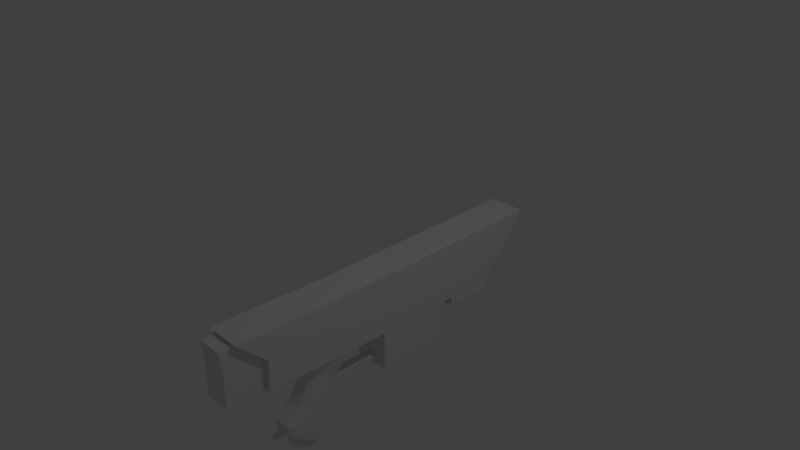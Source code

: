 # Source: RKP-33.blend  (saved by Blender 2.79.0; exported with 4.5.12 LTS)
import bpy
from mathutils import Matrix  # noqa: F401  (used for matrix-valued properties, if any)

bpy.ops.wm.read_factory_settings(use_empty=True)
scene = bpy.context.scene
scene.name = 'Scene'

# ---- collections
col_collection_1 = bpy.data.collections.new('Collection 1'); scene.collection.children.link(col_collection_1)

# ---- materials (node trees are filled in below, after node groups)
mat_sights = bpy.data.materials.new('Sights')
mat_sights.alpha_threshold = 0.0
mat_sights.use_transparent_shadow = False
mat_sights.diffuse_color = (0.0, 0.3712, 0.8308, 1.0)
mat_sights.roughness = 0.5
mat_sights.line_color = (0.0, 0.0, 0.0, 1.0)
mat_body_orange = bpy.data.materials.new('Body Orange')
mat_body_orange.alpha_threshold = 0.0
mat_body_orange.use_transparent_shadow = False
mat_body_orange.diffuse_color = (1.0, 0.2874, 0.0, 1.0)
mat_body_orange.roughness = 0.5
mat_magazine = bpy.data.materials.new('Magazine')
mat_magazine.alpha_threshold = 0.0
mat_magazine.use_transparent_shadow = False
mat_magazine.diffuse_color = (0.3813, 0.3813, 0.3813, 1.0)
mat_magazine.roughness = 0.5
mat_grip = bpy.data.materials.new('Grip')
mat_grip.alpha_threshold = 0.0
mat_grip.use_transparent_shadow = False
mat_grip.diffuse_color = (0.009721, 0.009721, 0.009721, 1.0)
mat_grip.roughness = 0.5
mat_body_2 = bpy.data.materials.new('Body 2')
mat_body_2.alpha_threshold = 0.0
mat_body_2.use_transparent_shadow = False
mat_body_2.diffuse_color = (0.07227, 0.07227, 0.07227, 1.0)
mat_body_2.roughness = 0.5
mat_stock = bpy.data.materials.new('Stock')
mat_stock.alpha_threshold = 0.0
mat_stock.use_transparent_shadow = False
mat_stock.diffuse_color = (0.03689, 0.03689, 0.03689, 1.0)
mat_stock.roughness = 0.5
mat_default = bpy.data.materials.new('Default')
mat_default.alpha_threshold = 0.0
mat_default.use_transparent_shadow = False
mat_default.roughness = 0.5

# ---- material node trees

# ---- world
world_world = bpy.data.worlds.new('World'); scene.world = world_world
world_world.color = (0.05088, 0.05088, 0.05088)
world_world.use_sun_shadow = False
world_world.sun_shadow_jitter_overblur = 0.0
world_world.cycles.sampling_method = 'MANUAL'

# ---- cameras
cam_camera = bpy.data.cameras.new('Camera')
cam_camera.clip_end = 100.0
cam_camera.lens = 35.0
cam_camera.sensor_width = 32.0
cam_camera.sensor_height = 18.0
cam_camera.ortho_scale = 7.314
cam_camera.dof.focus_distance = 0.0
cam_camera.dof.aperture_fstop = 128.0

# ---- lights
light_lamp = bpy.data.lights.new('Lamp', 'POINT')
light_lamp.transmission_factor = 0.0
light_lamp.cutoff_distance = 30.0
light_lamp.energy = 100.0
light_lamp.shadow_buffer_clip_start = 1.001
light_lamp.shadow_soft_size = 0.1
light_lamp.shadow_maximum_resolution = 0.006
light_lamp.use_absolute_resolution = True

# ---- meshes
me_cube = bpy.data.meshes.new('Cube')
me_cube.from_pydata([(0.1841, -2.032, -2.963), (0.2262, -3.331, -2.053), (0.1841, -1.407, -1.61), (0.2262, -2.545, -1.091), (0.1841, -1.948, -2.24), (0.2262, -2.838, -1.63), (0.1841, -2.011, -2.545), (0.2262, -3.051, -1.836), (0.1841, -1.771, -1.898), (0.2262, -2.677, -1.36), (0.2167, -2.342, -3.004), (0.2223, -3.288, -2.409), (0.2522, -2.828, -2.834), (-1.192e-07, -3.331, -2.053), (-5.96e-08, -2.032, -2.963), (0.0, -1.407, -1.61), (-4.47e-07, -2.545, -1.091), (-2.682e-07, -2.838, -1.63), (-2.98e-08, -1.948, -2.24), (-2.384e-07, -3.051, -1.836), (-5.96e-08, -2.011, -2.545), (2.98e-08, -1.771, -1.898), (-2.98e-07, -2.677, -1.36), (0.0, -2.342, -3.004), (-2.98e-08, -3.288, -2.409), (0.2229, -3.294, -2.359), (0.3558, -3.163, -2.171), (0.3558, -2.408, -1.169), (0.3558, -2.723, -1.709), (0.3558, -2.917, -1.928), (0.3558, -2.56, -1.43), (0.3558, -3.163, -2.49), (0.2223, -3.487, -2.727), (0.2167, -2.525, -3.349), (0.3558, -2.175, -2.863), (0.3558, -1.601, -1.628), (0.3558, -2.046, -2.173), (0.3558, -2.126, -2.467), (0.3558, -1.871, -1.838), (0.3558, -2.432, -2.963), (0.4345, -2.863, -2.381), (0.4602, -2.163, -1.309), (0.4602, -2.517, -1.85), (0.4602, -2.676, -2.092), (0.4602, -2.35, -1.554), (0.4168, -2.941, -2.634), (0.3994, -2.521, -2.62), (0.4251, -1.884, -1.468), (0.4251, -2.283, -2.01), (0.4251, -2.403, -2.278), (0.4251, -2.112, -1.696), (0.3817, -2.688, -2.797), (0.2522, -3.027, -3.152), (0.0, -2.525, -3.349), (0.0, -3.487, -2.727), (0.0, -3.027, -3.152), (-4.144e-08, -3.293, -2.363), (0.2223, -3.551, -2.637), (0.0, -3.551, -2.637), (0.1982, -2.166, -2.981), (-3.419e-08, -2.164, -2.981), (0.2167, -2.45, -3.39), (0.0, -2.45, -3.39), (0.1841, -1.269, -1.317), (0.2262, -2.6, -0.7231), (0.0, -1.269, -1.317), (0.0, -2.6, -0.7231), (0.3558, -2.284, -0.8248), (0.3558, -1.529, -1.291), (0.4602, -1.948, -0.931), (0.4251, -1.669, -1.09), (0.1841, -1.389, -1.203), (0.5893, -2.91, -0.3355), (0.0, -1.389, -1.203), (0.0, -2.91, -0.3355), (0.5893, -2.466, -0.3466), (0.3558, -1.494, -0.9635), (0.0, -1.494, -0.9635), (0.5893, -1.724, -0.3607), (0.5893, -1.398, -0.3733), (0.0, -1.398, -0.3733), (0.1962, 0.06214, -1.589), (0.0, 0.06214, -1.589), (0.1962, 0.05349, -1.294), (0.0, 0.05349, -1.294), (0.5893, -2.913, 1.498), (0.0, -2.913, 1.498), (0.5893, -2.469, 1.487), (0.0, -2.469, 1.487), (0.5893, -1.728, 1.473), (0.0, -1.728, 1.473), (0.5893, -1.401, 1.477), (0.0, -1.401, 1.477), (0.5893, -3.961, -0.3782), (0.0, -3.961, -0.3782), (0.5893, -4.875, 1.495), (0.0, -4.875, 1.495), (0.5893, -1.4, 0.6501), (0.5893, -1.726, 0.6627), (0.5893, -2.468, 0.6768), (0.5893, -2.912, 0.6879), (0.0, -3.948, 0.6377), (0.5893, -3.948, 0.6377), (0.1612, -2.838, -1.63), (0.1612, -2.545, -1.091), (0.1312, -1.407, -1.61), (0.1612, -3.331, -2.053), (0.1312, -2.032, -2.963), (0.1312, -1.948, -2.24), (0.1612, -3.051, -1.836), (0.1312, -2.011, -2.545), (0.1312, -1.771, -1.898), (0.1612, -2.677, -1.36), (0.1312, -1.269, -1.317), (0.1612, -2.6, -0.7231), (0.1312, -1.389, -1.203), (0.4199, -2.91, -0.3355), (0.2535, -1.494, -0.9635), (0.4199, -1.398, -0.3733), (0.1025, -1.389, -1.203), (0.4199, -2.913, 1.498), (0.4199, -2.469, 1.487), (0.4199, -1.728, 1.473), (0.4199, -1.401, 1.477), (0.4199, -3.961, -0.3782), (0.4199, -4.875, 1.495), (0.4199, -3.948, 0.6377), (0.4199, -5.203, -0.3614), (0.0, -5.203, -0.3614), (0.0, -5.189, 0.6545), (0.4199, -5.189, 0.6545), (0.0, -4.768, 1.396), (0.5893, 4.332, -0.2855), (0.4199, -4.786, 1.413), (0.0, -5.261, 1.387), (0.4199, -5.261, 1.387), (0.0, 4.332, -0.2855), (0.5893, 5.96, 1.667), (0.0, 5.96, 1.667), (0.5893, 5.248, 0.7012), (0.0, 5.248, 0.7012), (0.4199, 4.332, -0.2855), (0.4199, 5.96, 1.667), (0.4199, 5.248, 0.7012), (0.5893, 0.274, 0.663), (0.5893, 0.4522, 1.525), (0.4199, 0.4522, 1.525), (0.5893, 0.04479, -0.3512), (0.4199, 0.04479, -0.3512), (0.0, 0.04479, -0.3512), (0.0, 0.4522, 1.525), (0.5893, 2.764, 0.6821), (0.4199, 3.209, 1.596), (0.5893, 2.283, -0.3183), (0.0, 2.283, -0.3183), (0.5893, 3.209, 1.596), (0.4199, 2.283, -0.3183), (0.0, 3.209, 1.596), (0.5893, 0.06214, -1.589), (0.4199, 0.06214, -1.589), (0.5893, 2.3, -1.556), (0.0, 2.3, -1.556), (0.4199, 2.3, -1.556), (0.09733, -1.407, -1.61), (0.09733, -2.032, -2.963), (0.09733, -1.948, -2.24), (0.09733, -2.011, -2.545), (0.09733, -1.771, -1.898), (0.09733, -1.269, -1.317), (0.09733, -1.389, -1.203), (0.1025, -1.269, -1.317), (0.238, -2.913, 1.498), (0.238, -4.875, 1.495), (0.1569, -1.494, -0.9635), (0.238, -1.398, -0.3733), (0.238, -2.469, 1.487), (0.238, -1.728, 1.473), (0.238, -1.401, 1.477), (0.238, 4.332, -0.2855), (0.238, 5.96, 1.667), (0.238, 5.248, 0.7012), (0.238, 0.4522, 1.525), (0.238, 0.04479, -0.3512), (0.238, 3.209, 1.596), (0.238, 2.283, -0.3183), (0.238, 0.06214, -1.589), (0.238, 2.3, -1.556), (0.4199, 2.292, -1.213), (0.5893, 2.292, -1.213), (0.4199, 0.05349, -1.294), (0.5893, 0.05349, -1.294), (0.0, 2.292, -1.213), (0.238, 0.05349, -1.294), (0.238, 2.292, -1.213), (0.1962, -2.913, 1.498), (0.1962, -4.875, 1.495), (0.1962, 0.4522, 1.525), (0.1962, 3.209, 1.596), (0.1422, -1.494, -0.9635), (0.1962, -1.398, -0.3733), (0.1962, -2.469, 1.487), (0.1962, -1.728, 1.473), (0.1962, -1.401, 1.477), (0.1962, 4.332, -0.2855), (0.1962, 5.96, 1.667), (0.1962, 5.248, 0.7012), (0.1962, 0.04479, -0.3512), (0.1962, 2.283, -0.3183), (0.1962, 2.3, -1.556), (0.1962, 2.292, -1.213), (0.5893, 2.492, -1.551), (0.0, 2.492, -1.551), (0.4199, 2.492, -1.551), (0.238, 2.492, -1.551), (0.4199, 2.483, -1.209), (0.5893, 2.483, -1.209), (0.0, 2.483, -1.209), (0.238, 2.483, -1.209), (0.1962, 2.492, -1.551), (0.1962, 2.483, -1.209), (0.5893, 3.432, 0.6873), (0.4199, 3.949, 1.615), (0.5893, 2.834, -0.3095), (0.0, 2.834, -0.3095), (0.5893, 3.949, 1.615), (0.4199, 2.834, -0.3095), (0.0, 3.949, 1.615), (0.238, 3.949, 1.615), (0.238, 2.834, -0.3095), (0.1962, 3.949, 1.615), (0.1962, 2.834, -0.3095), (0.5893, 4.336, -0.5615), (0.0, 4.336, -0.5615), (0.4199, 4.336, -0.5615), (0.238, 4.336, -0.5615), (0.1962, 4.336, -0.5615), (0.5893, 2.838, -0.5855), (0.0, 2.838, -0.5855), (0.4199, 2.838, -0.5855), (0.238, 2.838, -0.5855), (0.1962, 2.838, -0.5855)], [], [(30, 27, 3, 9), (14, 164, 107, 0, 59, 60), (29, 28, 5, 7), (26, 29, 7, 1), (28, 30, 9, 5), (26, 1, 25, 11, 31), (10, 12, 52, 33), (23, 10, 59, 60), (1, 106, 13, 56, 25), (50, 47, 41, 44), (103, 112, 22, 17), (163, 167, 21, 15), (165, 166, 20, 18), (106, 109, 19, 13), (167, 165, 18, 21), (109, 103, 17, 19), (15, 82, 81, 2), (112, 104, 16, 22), (166, 164, 14, 20), (47, 35, 68, 70), (40, 26, 31, 45), (42, 44, 30, 28), (40, 43, 29, 26), (43, 42, 28, 29), (44, 41, 27, 30), (8, 2, 35, 38), (6, 4, 36, 37), (0, 6, 37, 34), (4, 8, 38, 36), (0, 34, 39, 10, 59), (27, 41, 69, 67), (49, 48, 42, 43), (31, 11, 12, 10, 39, 51, 45), (46, 49, 43, 40), (48, 50, 44, 42), (46, 40, 45, 51), (3, 27, 67, 64), (104, 3, 64, 114), (34, 46, 51, 39), (36, 38, 50, 48), (34, 37, 49, 46), (37, 36, 48, 49), (38, 35, 47, 50), (54, 55, 52, 32), (53, 33, 52, 55), (11, 24, 56, 25), (12, 11, 32, 52), (25, 56, 58, 57), (32, 11, 25, 57), (54, 32, 57, 58), (60, 59, 61, 62), (33, 53, 62, 61), (10, 33, 61, 59), (64, 67, 75, 72), (70, 68, 76, 79), (114, 64, 72, 116), (170, 65, 73, 119), (67, 69, 78, 75), (41, 47, 70, 69), (35, 2, 63, 68), (99, 98, 89, 87), (100, 99, 87, 85), (119, 73, 77, 198), (203, 178, 234, 235), (198, 77, 80, 199), (69, 70, 79, 78), (68, 63, 71, 76), (63, 83, 84, 65), (226, 229, 204, 138), (63, 2, 81, 83), (200, 88, 86, 194), (201, 90, 88, 200), (202, 92, 90, 201), (116, 72, 93, 124), (98, 97, 91, 89), (126, 102, 95, 125, 133), (194, 86, 96, 195), (100, 85, 95, 102), (72, 100, 102, 93), (124, 93, 102, 126), (78, 79, 97, 98), (220, 222, 132, 139), (72, 75, 99, 100), (75, 78, 98, 99), (224, 220, 139, 137), (126, 101, 131, 133), (85, 120, 125, 95), (205, 140, 138, 204), (74, 116, 124, 94), (91, 123, 122, 89), (89, 122, 121, 87), (87, 121, 120, 85), (154, 207, 209, 191), (92, 202, 196, 150), (76, 117, 118, 79), (136, 203, 235, 232), (71, 115, 117, 76), (63, 113, 115, 71), (66, 114, 116, 74), (16, 104, 114, 66), (6, 0, 107, 110), (9, 3, 104, 112), (7, 5, 103, 109), (8, 4, 108, 111), (1, 7, 109, 106), (4, 6, 110, 108), (2, 8, 111, 105), (5, 9, 112, 103), (128, 127, 130, 129), (94, 124, 127, 128), (124, 126, 130, 127), (133, 131, 134, 135), (203, 136, 140, 205), (129, 130, 135, 134), (130, 126, 133, 135), (131, 133, 125, 172, 195, 96), (132, 141, 143, 139), (139, 143, 142, 137), (227, 221, 142, 179), (221, 224, 137, 142), (123, 91, 145, 146), (177, 123, 146, 181), (199, 80, 149, 206), (91, 97, 144, 145), (97, 79, 147, 144), (79, 118, 148, 147), (146, 145, 155, 152), (181, 146, 152, 183), (190, 189, 159, 158), (145, 144, 151, 155), (144, 147, 153, 151), (186, 208, 218, 213), (81, 82, 161, 208), (158, 159, 162, 160), (188, 190, 158, 160), (208, 161, 211, 218), (189, 192, 185, 159), (193, 187, 214, 217), (159, 185, 186, 162), (196, 181, 183, 197), (118, 174, 182, 148), (202, 177, 181, 196), (229, 227, 179, 204), (141, 178, 180, 143), (132, 222, 236, 231), (82, 84, 83, 81), (143, 180, 179, 142), (120, 171, 172, 125), (123, 177, 176, 122), (122, 176, 175, 121), (121, 175, 171, 120), (182, 206, 83, 192), (117, 173, 174, 118), (115, 169, 173, 117), (113, 168, 169, 115), (110, 107, 164, 166), (111, 108, 165, 167), (108, 110, 166, 165), (105, 111, 167, 163), (207, 184, 193, 209), (148, 182, 192, 189), (206, 149, 84, 83), (184, 156, 187, 193), (153, 147, 190, 188), (156, 153, 188, 187), (147, 148, 189, 190), (150, 196, 197, 157), (188, 160, 210, 215), (192, 83, 81, 185), (185, 81, 208, 186), (174, 199, 206, 182), (178, 203, 205, 180), (225, 228, 239, 238), (180, 205, 204, 179), (171, 194, 195, 172), (177, 202, 201, 176), (176, 201, 200, 175), (175, 200, 194, 171), (173, 198, 199, 174), (169, 119, 198, 173), (168, 170, 119, 169), (214, 215, 210, 212), (217, 214, 212, 213), (219, 217, 213, 218), (216, 219, 218, 211), (162, 186, 213, 212), (209, 193, 217, 219), (160, 162, 212, 210), (191, 209, 219, 216), (187, 188, 215, 214), (184, 207, 230, 228), (156, 184, 228, 225), (197, 183, 227, 229), (152, 155, 224, 221), (183, 152, 221, 227), (207, 154, 223, 230), (155, 151, 220, 224), (151, 153, 222, 220), (157, 197, 229, 226), (153, 156, 225, 222), (236, 238, 233, 231), (240, 237, 232, 235), (238, 239, 234, 233), (239, 240, 235, 234), (230, 223, 237, 240), (222, 225, 238, 236), (178, 141, 233, 234), (141, 132, 231, 233), (228, 230, 240, 239)])
me_cube.polygons.foreach_set('material_index', [6, 6, 6, 6, 6, 6, 6, 6, 6, 6, 6, 6, 6, 6, 6, 6, 6, 6, 6, 6, 6, 6, 6, 6, 6, 6, 6, 6, 6, 6, 6, 6, 6, 6, 6, 6, 6, 6, 6, 6, 6, 6, 6, 6, 6, 6, 6, 6, 6, 6, 6, 6, 6, 6, 6, 6, 6, 6, 6, 6, 6, 6, 6, 6, 6, 6, 6, 6, 6, 6, 6, 6, 6, 6, 6, 6, 6, 6, 6, 6, 6, 6, 6, 6, 6, 6, 6, 6, 6, 6, 6, 6, 6, 6, 6, 6, 6, 6, 6, 6, 6, 6, 6, 6, 6, 6, 6, 6, 6, 6, 6, 6, 6, 6, 6, 6, 6, 6, 6, 6, 6, 6, 6, 6, 6, 6, 6, 6, 6, 6, 6, 6, 6, 6, 6, 6, 6, 6, 6, 6, 6, 6, 6, 6, 6, 6, 6, 6, 6, 6, 6, 6, 6, 6, 6, 6, 6, 6, 6, 6, 6, 6, 6, 6, 6, 6, 6, 6, 6, 6, 6, 6, 6, 6, 6, 6, 6, 6, 6, 6, 6, 6, 6, 6, 6, 6, 6, 6, 6, 6, 6, 6, 6, 6, 6, 6, 6, 6, 6, 6, 6, 6, 6, 6, 6, 6, 6, 6, 6])
me_cube.materials.append(mat_sights)
me_cube.materials.append(mat_body_orange)
me_cube.materials.append(mat_magazine)
me_cube.materials.append(mat_grip)
me_cube.materials.append(mat_body_2)
me_cube.materials.append(mat_stock)
me_cube.materials.append(mat_default)
me_cube.use_remesh_preserve_volume = False
me_cube.use_remesh_preserve_attributes = False
me_cube.use_mirror_vertex_groups = False
me_cube.update()

# ---- objects
ob_body = bpy.data.objects.new('Body', me_cube)
ob_lamp = bpy.data.objects.new('Lamp', light_lamp)
ob_camera = bpy.data.objects.new('Camera', cam_camera)

# ---- transforms, parenting, visibility, modifiers, constraints
ob_body.location = (-2.07e-16, -0.01464, -0.9323)
ob_body.scale = (0.4582, 0.4582, 0.4582)
ob_body.lock_rotations_4d = False
ob_body.empty_display_type = 'ARROWS'
ob_body.lineart.crease_threshold = 0.0
_m = ob_body.modifiers.new('Mirror', 'MIRROR')
_m.use_clip = True
ob_lamp.location = (4.076, 1.005, 5.904)
ob_lamp.rotation_euler = (0.6503, 0.05522, 1.866)
ob_lamp.lock_rotations_4d = False
ob_lamp.empty_display_type = 'ARROWS'
ob_lamp.color = (0.0, 0.0, 0.0, 0.0)
ob_lamp.lineart.crease_threshold = 0.0
ob_camera.location = (7.481, -6.508, 5.344)
ob_camera.rotation_euler = (1.109, 0.0, 0.8149)
ob_camera.lock_rotations_4d = False
ob_camera.empty_display_type = 'ARROWS'
ob_camera.color = (0.0, 0.0, 0.0, 0.0)
ob_camera.display_type = 'WIRE'
ob_camera.lineart.crease_threshold = 0.0

# ---- collection membership
col_collection_1.objects.link(ob_body)
col_collection_1.objects.link(ob_lamp)
col_collection_1.objects.link(ob_camera)

# ---- scene / render settings (as saved in the file)
scene.camera = ob_camera
scene.frame_start = 1; scene.frame_end = 250; scene.frame_set(49)
scene.render.engine = 'BLENDER_EEVEE_NEXT'
scene.render.resolution_percentage = 50
scene.render.dither_intensity = 0.0
scene.cycles.use_denoising = False
scene.cycles.samples = 128
scene.cycles.sampling_pattern = 'TABULATED_SOBOL'
scene.cycles.use_adaptive_sampling = False
scene.cycles.use_light_tree = False
scene.cycles.blur_glossy = 0.0
scene.cycles.sample_clamp_indirect = 0.0
scene.view_settings.view_transform = 'Standard'
bpy.context.view_layer.update()

